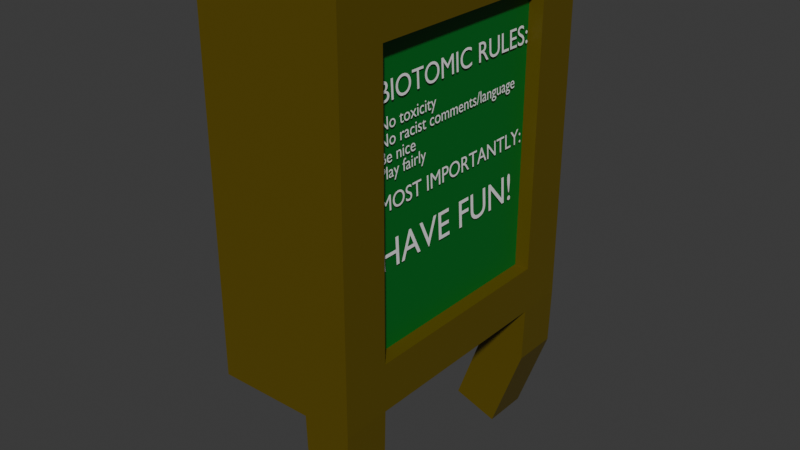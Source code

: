 # Source: rulesboard.blend  (saved by Blender 4.3.34; exported with 4.5.12 LTS)
import bpy
from mathutils import Matrix  # noqa: F401  (used for matrix-valued properties, if any)

bpy.ops.wm.read_factory_settings(use_empty=True)
scene = bpy.context.scene
scene.name = 'Scene'

# ---- collections
col_collection = bpy.data.collections.new('Collection'); scene.collection.children.link(col_collection)

# ---- materials (node trees are filled in below, after node groups)
mat_material_001 = bpy.data.materials.new('Material.001')
mat_material_003 = bpy.data.materials.new('Material.003')

# ---- material node trees
mat_material_001.use_nodes = True; mat_material_001.node_tree.nodes.clear()
_N = mat_material_001.node_tree.nodes; _L = mat_material_001.node_tree.links
n0 = _N.new('ShaderNodeBsdfPrincipled'); n0.name = 'Principled BSDF'; n0.location = (10, 300)
n0.inputs[0].default_value = (0.0, 0.1565, 0.01544, 1.0)
n1 = _N.new('ShaderNodeOutputMaterial'); n1.name = 'Material Output'; n1.location = (300, 300)
_L.new(n0.outputs[0], n1.inputs[0])
n1.is_active_output = True
mat_material_003.use_nodes = True; mat_material_003.node_tree.nodes.clear()
_N = mat_material_003.node_tree.nodes; _L = mat_material_003.node_tree.links
n0 = _N.new('ShaderNodeBsdfPrincipled'); n0.name = 'Principled BSDF'; n0.location = (10, 300)
n0.inputs[0].default_value = (0.1108, 0.07896, 0.0, 1.0)
n1 = _N.new('ShaderNodeOutputMaterial'); n1.name = 'Material Output'; n1.location = (300, 300)
_L.new(n0.outputs[0], n1.inputs[0])
n1.is_active_output = True

# ---- world
world_world = bpy.data.worlds.new('World'); scene.world = world_world
world_world.use_nodes = True; world_world.node_tree.nodes.clear()
_N = world_world.node_tree.nodes; _L = world_world.node_tree.links
n0 = _N.new('ShaderNodeOutputWorld'); n0.name = 'World Output'; n0.location = (300, 300)
n1 = _N.new('ShaderNodeBackground'); n1.name = 'Background'; n1.location = (10, 300)
n1.inputs[0].default_value = (0.05088, 0.05088, 0.05088, 1.0)
_L.new(n1.outputs[0], n0.inputs[0])
n0.is_active_output = True
world_world.color = (0.05088, 0.05088, 0.05088)
world_world.sun_shadow_jitter_overblur = 0.0

# ---- meshes
me_cube_001 = bpy.data.meshes.new('Cube.001')
me_cube_001.from_pydata([(-1.0, -1.0, -1.0), (-1.0, -1.0, 1.0), (-1.0, 1.0, -1.0), (-1.0, 1.0, 1.0), (1.0, -1.0, -1.0), (1.0, -1.0, 1.0), (1.0, 1.0, -1.0), (1.0, 1.0, 1.0), (-1.0, 1.0, 1.0), (-1.0, 1.0, -1.0), (1.0, 1.0, -1.0), (1.0, 1.0, 1.0), (-1.698, -1.022, -1.0), (-1.698, -1.022, 1.0), (-1.698, 0.9782, -1.0), (-1.698, 0.9782, 1.0), (0.3021, -1.022, -1.0), (0.3021, -1.022, 1.0), (0.3021, 0.9782, -1.0), (0.3021, 0.9782, 1.0), (-1.698, 0.9782, 1.0), (-1.698, 0.9782, -1.0), (0.3021, 0.9782, -1.0), (0.3021, 0.9782, 1.0), (-1.698, 1.433, 1.0), (-1.698, 1.433, -1.0), (0.3021, 1.433, -1.0), (0.3021, 1.433, 1.0), (-1.698, -1.476, -1.0), (-1.698, -1.476, 1.0), (0.3021, -1.476, 1.0), (0.3021, -1.476, -1.0), (-1.698, 0.9782, -1.346), (-1.698, -1.022, -1.346), (0.3021, 0.9782, -1.346), (0.3021, -1.022, -1.346), (0.3021, 0.9782, -1.346), (-1.698, 0.9782, -1.346), (0.3021, 1.433, -1.346), (-1.698, 1.433, -1.346), (-1.698, -1.476, -1.346), (0.3021, -1.476, -1.346), (-1.698, -1.022, 1.346), (-1.698, 0.9782, 1.346), (0.3021, 0.9782, 1.346), (0.3021, -1.022, 1.346), (-1.698, 0.9782, 1.346), (0.3021, 0.9782, 1.346), (-1.698, 1.433, 1.346), (0.3021, 1.433, 1.346), (0.3021, -1.476, 1.346), (-1.698, -1.476, 1.346), (1.302, -1.022, -1.0), (1.302, 0.9782, -1.0), (1.302, 0.9782, 1.0), (1.302, -1.022, 1.0), (1.302, 0.9782, 1.0), (1.302, 0.9782, -1.0), (1.302, 1.433, 1.0), (1.302, 1.433, -1.0), (1.302, -1.476, 1.0), (1.302, -1.476, -1.0), (1.302, -1.022, -1.346), (1.302, 0.9782, -1.346), (1.302, 0.9782, -1.346), (1.302, 1.433, -1.346), (1.302, -1.476, -1.346), (1.302, 0.9782, 1.346), (1.302, -1.022, 1.346), (1.302, 0.9782, 1.346), (1.302, 1.433, 1.346), (1.302, -1.476, 1.346), (0.3021, -1.022, -1.346), (0.3021, -1.476, -1.346), (1.302, -1.476, -1.346), (1.302, -1.022, -1.346), (1.274, 0.9782, -1.75), (0.3306, 0.9782, -1.635), (1.274, 1.433, -1.75), (0.3306, 1.433, -1.635), (0.3306, -1.022, -1.635), (0.3306, -1.476, -1.635), (1.274, -1.476, -1.75), (1.274, -1.022, -1.75), (0.6076, 0.9782, -2.404), (-0.3353, 0.9782, -2.288), (0.6076, 1.433, -2.404), (-0.3353, 1.433, -2.288), (-0.3353, -1.022, -2.288), (-0.3353, -1.476, -2.288), (0.6076, -1.476, -2.404), (0.6076, -1.022, -2.404)], [], [(0, 1, 3, 2), (7, 6, 10, 11), (6, 7, 5, 4), (4, 5, 1, 0), (2, 6, 4, 0), (7, 3, 1, 5), (9, 8, 11, 10), (6, 2, 9, 10), (3, 7, 11, 8), (2, 3, 8, 9), (12, 13, 15, 14), (19, 18, 22, 23), (18, 19, 17, 16), (13, 12, 28, 29), (18, 16, 52, 53), (29, 30, 50, 51), (30, 31, 61, 60), (18, 14, 21, 22), (15, 19, 23, 20), (14, 15, 20, 21), (25, 24, 27, 26), (21, 20, 24, 25), (45, 50, 71, 68), (31, 28, 40, 41), (31, 30, 29, 28), (22, 21, 37, 36), (13, 29, 51, 42), (19, 44, 67, 54), (32, 34, 35, 33), (36, 37, 39, 38), (33, 35, 41, 40), (44, 45, 68, 67), (12, 14, 32, 33), (74, 73, 81, 82), (14, 18, 34, 32), (25, 26, 38, 39), (28, 12, 33, 40), (21, 25, 39, 37), (44, 43, 42, 45), (46, 47, 49, 48), (45, 42, 51, 50), (20, 23, 47, 46), (38, 26, 59, 65), (31, 41, 66, 61), (24, 20, 46, 48), (27, 24, 48, 49), (19, 15, 43, 44), (15, 13, 42, 43), (59, 57, 64, 65), (56, 58, 70, 69), (56, 57, 59, 58), (52, 55, 60, 61), (52, 61, 66, 62), (53, 52, 62, 63), (60, 55, 68, 71), (55, 54, 67, 68), (23, 22, 57, 56), (17, 19, 54, 55), (26, 27, 58, 59), (35, 34, 63, 62), (27, 49, 70, 58), (16, 17, 55, 52), (35, 62, 75, 72), (34, 18, 53, 63), (47, 23, 56, 69), (22, 36, 64, 57), (49, 47, 69, 70), (50, 30, 60, 71), (72, 75, 83, 80), (66, 41, 73, 74), (41, 35, 72, 73), (62, 66, 74, 75), (81, 80, 88, 89), (83, 82, 90, 91), (64, 36, 77, 76), (38, 65, 78, 79), (36, 38, 79, 77), (65, 64, 76, 78), (75, 74, 82, 83), (73, 72, 80, 81), (85, 87, 86, 84), (89, 88, 91, 90), (77, 79, 87, 85), (76, 77, 85, 84), (80, 83, 91, 88), (82, 81, 89, 90), (78, 76, 84, 86), (79, 78, 86, 87)])
me_cube_001.polygons.foreach_set('material_index', [0, 0, 0, 0, 0, 0, 0, 0, 0, 0, 1, 1, 1, 1, 1, 1, 1, 1, 1, 1, 1, 1, 1, 1, 1, 1, 1, 1, 1, 1, 1, 1, 1, 1, 1, 1, 1, 1, 1, 1, 1, 1, 1, 1, 1, 1, 1, 1, 1, 1, 1, 1, 1, 1, 1, 1, 1, 1, 1, 1, 1, 1, 1, 1, 1, 1, 1, 1, 1, 1, 1, 1, 1, 1, 1, 1, 1, 1, 1, 1, 1, 1, 1, 1, 1, 1, 1, 1])
_uv = me_cube_001.uv_layers.new(name='UVMap')
_uv.uv.foreach_set('vector', [0.375, 0.0, 0.625, 0.0, 0.625, 0.25, 0.375, 0.25, 0.625, 0.5, 0.375, 0.5, 0.375, 0.5, 0.625, 0.5, 0.375, 0.5, 0.625, 0.5, 0.625, 0.75, 0.375, 0.75, 0.375, 0.75, 0.625, 0.75, 0.625, 1.0, 0.375, 1.0, 0.125, 0.5, 0.375, 0.5, 0.375, 0.75, 0.125, 0.75, 0.625, 0.5, 0.875, 0.5, 0.875, 0.75, 0.625, 0.75, 0.375, 0.25, 0.625, 0.25, 0.625, 0.5, 0.375, 0.5, 0.375, 0.5, 0.125, 0.5, 0.125, 0.5, 0.375, 0.5, 0.875, 0.5, 0.625, 0.5, 0.625, 0.5, 0.875, 0.5, 0.375, 0.25, 0.625, 0.25, 0.625, 0.25, 0.375, 0.25, 0.375, 0.0, 0.625, 0.0, 0.625, 0.25, 0.375, 0.25, 0.625, 0.5, 0.375, 0.5, 0.375, 0.5, 0.625, 0.5, 0.375, 0.5, 0.625, 0.5, 0.625, 0.75, 0.375, 0.75, 0.625, 0.0, 0.375, 0.0, 0.375, 0.0, 0.625, 0.0, 0.375, 0.5, 0.375, 0.75, 0.375, 0.75, 0.375, 0.5, 0.625, 1.0, 0.625, 0.75, 0.625, 0.75, 0.625, 1.0, 0.625, 0.75, 0.375, 0.75, 0.375, 0.75, 0.625, 0.75, 0.375, 0.5, 0.125, 0.5, 0.125, 0.5, 0.375, 0.5, 0.875, 0.5, 0.625, 0.5, 0.625, 0.5, 0.875, 0.5, 0.375, 0.25, 0.625, 0.25, 0.625, 0.25, 0.375, 0.25, 0.375, 0.25, 0.625, 0.25, 0.625, 0.5, 0.375, 0.5, 0.375, 0.25, 0.625, 0.25, 0.625, 0.25, 0.375, 0.25, 0.625, 0.75, 0.625, 0.75, 0.625, 0.75, 0.625, 0.75, 0.375, 0.75, 0.375, 1.0, 0.375, 1.0, 0.375, 0.75, 0.375, 0.75, 0.625, 0.75, 0.625, 1.0, 0.375, 1.0, 0.375, 0.5, 0.125, 0.5, 0.125, 0.5, 0.375, 0.5, 0.625, 0.0, 0.625, 0.0, 0.625, 0.0, 0.625, 0.0, 0.625, 0.5, 0.625, 0.5, 0.625, 0.5, 0.625, 0.5, 0.125, 0.5, 0.375, 0.5, 0.375, 0.75, 0.125, 0.75, 0.375, 0.5, 0.125, 0.5, 0.125, 0.5, 0.375, 0.5, 0.125, 0.75, 0.375, 0.75, 0.375, 0.75, 0.125, 0.75, 0.625, 0.5, 0.625, 0.75, 0.625, 0.75, 0.625, 0.5, 0.375, 0.0, 0.375, 0.25, 0.375, 0.25, 0.375, 0.0, 0.375, 0.75, 0.375, 0.75, 0.375, 0.75, 0.375, 0.75, 0.125, 0.5, 0.375, 0.5, 0.375, 0.5, 0.125, 0.5, 0.375, 0.25, 0.375, 0.5, 0.375, 0.5, 0.375, 0.25, 0.375, 0.0, 0.375, 0.0, 0.375, 0.0, 0.375, 0.0, 0.375, 0.25, 0.375, 0.25, 0.375, 0.25, 0.375, 0.25, 0.625, 0.5, 0.875, 0.5, 0.875, 0.75, 0.625, 0.75, 0.875, 0.5, 0.625, 0.5, 0.625, 0.5, 0.875, 0.5, 0.625, 0.75, 0.875, 0.75, 0.875, 0.75, 0.625, 0.75, 0.875, 0.5, 0.625, 0.5, 0.625, 0.5, 0.875, 0.5, 0.375, 0.5, 0.375, 0.5, 0.375, 0.5, 0.375, 0.5, 0.375, 0.75, 0.375, 0.75, 0.375, 0.75, 0.375, 0.75, 0.625, 0.25, 0.625, 0.25, 0.625, 0.25, 0.625, 0.25, 0.625, 0.5, 0.625, 0.25, 0.625, 0.25, 0.625, 0.5, 0.625, 0.5, 0.875, 0.5, 0.875, 0.5, 0.625, 0.5, 0.625, 0.25, 0.625, 0.0, 0.625, 0.0, 0.625, 0.25, 0.375, 0.5, 0.375, 0.5, 0.375, 0.5, 0.375, 0.5, 0.625, 0.5, 0.625, 0.5, 0.625, 0.5, 0.625, 0.5, 0.625, 0.5, 0.375, 0.5, 0.375, 0.5, 0.625, 0.5, 0.375, 0.75, 0.625, 0.75, 0.625, 0.75, 0.375, 0.75, 0.375, 0.75, 0.375, 0.75, 0.375, 0.75, 0.375, 0.75, 0.375, 0.5, 0.375, 0.75, 0.375, 0.75, 0.375, 0.5, 0.625, 0.75, 0.625, 0.75, 0.625, 0.75, 0.625, 0.75, 0.625, 0.75, 0.625, 0.5, 0.625, 0.5, 0.625, 0.75, 0.625, 0.5, 0.375, 0.5, 0.375, 0.5, 0.625, 0.5, 0.625, 0.75, 0.625, 0.5, 0.625, 0.5, 0.625, 0.75, 0.375, 0.5, 0.625, 0.5, 0.625, 0.5, 0.375, 0.5, 0.375, 0.75, 0.375, 0.5, 0.375, 0.5, 0.375, 0.75, 0.625, 0.5, 0.625, 0.5, 0.625, 0.5, 0.625, 0.5, 0.375, 0.75, 0.625, 0.75, 0.625, 0.75, 0.375, 0.75, 0.375, 0.75, 0.375, 0.75, 0.375, 0.75, 0.375, 0.75, 0.375, 0.5, 0.375, 0.5, 0.375, 0.5, 0.375, 0.5, 0.625, 0.5, 0.625, 0.5, 0.625, 0.5, 0.625, 0.5, 0.375, 0.5, 0.375, 0.5, 0.375, 0.5, 0.375, 0.5, 0.625, 0.5, 0.625, 0.5, 0.625, 0.5, 0.625, 0.5, 0.625, 0.75, 0.625, 0.75, 0.625, 0.75, 0.625, 0.75, 0.375, 0.75, 0.375, 0.75, 0.375, 0.75, 0.375, 0.75, 0.375, 0.75, 0.375, 0.75, 0.375, 0.75, 0.375, 0.75, 0.375, 0.75, 0.375, 0.75, 0.375, 0.75, 0.375, 0.75, 0.375, 0.75, 0.375, 0.75, 0.375, 0.75, 0.375, 0.75, 0.375, 0.75, 0.375, 0.75, 0.375, 0.75, 0.375, 0.75, 0.375, 0.75, 0.375, 0.75, 0.375, 0.75, 0.375, 0.75, 0.375, 0.5, 0.375, 0.5, 0.375, 0.5, 0.375, 0.5, 0.375, 0.5, 0.375, 0.5, 0.375, 0.5, 0.375, 0.5, 0.375, 0.5, 0.375, 0.5, 0.375, 0.5, 0.375, 0.5, 0.375, 0.5, 0.375, 0.5, 0.375, 0.5, 0.375, 0.5, 0.375, 0.75, 0.375, 0.75, 0.375, 0.75, 0.375, 0.75, 0.375, 0.75, 0.375, 0.75, 0.375, 0.75, 0.375, 0.75, 0.375, 0.5, 0.375, 0.5, 0.375, 0.5, 0.375, 0.5, 0.375, 0.75, 0.375, 0.75, 0.375, 0.75, 0.375, 0.75, 0.375, 0.5, 0.375, 0.5, 0.375, 0.5, 0.375, 0.5, 0.375, 0.5, 0.375, 0.5, 0.375, 0.5, 0.375, 0.5, 0.375, 0.75, 0.375, 0.75, 0.375, 0.75, 0.375, 0.75, 0.375, 0.75, 0.375, 0.75, 0.375, 0.75, 0.375, 0.75, 0.375, 0.5, 0.375, 0.5, 0.375, 0.5, 0.375, 0.5, 0.375, 0.5, 0.375, 0.5, 0.375, 0.5, 0.375, 0.5])
me_cube_001.materials.append(mat_material_001)
me_cube_001.materials.append(mat_material_003)
me_cube_001.update()

# ---- curves / text
txt_text = bpy.data.curves.new('Text', 'FONT')
txt_text.dimensions = '2D'
txt_text.body = 'BIOTOMIC RULES:\n'
txt_text_001 = bpy.data.curves.new('Text.001', 'FONT')
txt_text_001.dimensions = '2D'
txt_text_001.body = 'No toxicity\n'
txt_text_002 = bpy.data.curves.new('Text.002', 'FONT')
txt_text_002.dimensions = '2D'
txt_text_002.body = 'No racist comments/language'
txt_text_003 = bpy.data.curves.new('Text.003', 'FONT')
txt_text_003.dimensions = '2D'
txt_text_003.body = 'Be nice'
txt_text_004 = bpy.data.curves.new('Text.004', 'FONT')
txt_text_004.dimensions = '2D'
txt_text_004.body = 'Play fairly'
txt_text_005 = bpy.data.curves.new('Text.005', 'FONT')
txt_text_005.dimensions = '2D'
txt_text_005.body = 'MOST IMPORTANTLY:'
txt_text_006 = bpy.data.curves.new('Text.006', 'FONT')
txt_text_006.dimensions = '2D'
txt_text_006.body = 'HAVE FUN!\n'

# ---- objects
ob_cube = bpy.data.objects.new('Cube', me_cube_001)
ob_text = bpy.data.objects.new('Text', txt_text)
ob_text_001 = bpy.data.objects.new('Text.001', txt_text_001)
ob_text_002 = bpy.data.objects.new('Text.002', txt_text_002)
ob_text_003 = bpy.data.objects.new('Text.003', txt_text_003)
ob_text_004 = bpy.data.objects.new('Text.004', txt_text_004)
ob_text_005 = bpy.data.objects.new('Text.005', txt_text_005)
ob_text_006 = bpy.data.objects.new('Text.006', txt_text_006)

# ---- transforms, parenting, visibility, modifiers, constraints
ob_cube.location = (0.6979, 6.647, 0.0)
ob_cube.scale = (1.493, 3.284, 4.31)
ob_text.location = (2.267, 3.534, 2.655)
ob_text.rotation_euler = (1.518, -0.0, 1.571)
ob_text.scale = (0.7758, 0.7758, 0.7758)
ob_text_001.location = (2.267, 3.565, 1.963)
ob_text_001.rotation_euler = (1.518, -0.0, 1.571)
ob_text_001.scale = (0.4723, 0.4723, 0.4723)
ob_text_002.location = (2.267, 3.565, 1.517)
ob_text_002.rotation_euler = (1.518, -0.0, 1.571)
ob_text_002.scale = (0.4723, 0.4723, 0.4723)
ob_text_003.location = (2.267, 3.565, 1.072)
ob_text_003.rotation_euler = (1.518, -0.0, 1.571)
ob_text_003.scale = (0.4723, 0.4723, 0.4723)
ob_text_004.location = (2.267, 3.565, 0.6556)
ob_text_004.rotation_euler = (1.518, -0.0, 1.571)
ob_text_004.scale = (0.4723, 0.4723, 0.4723)
ob_text_005.location = (2.267, 3.565, -0.233)
ob_text_005.rotation_euler = (1.518, -0.0, 1.571)
ob_text_005.scale = (0.6196, 0.6196, 0.6196)
ob_text_006.location = (2.267, 3.565, -1.885)
ob_text_006.rotation_euler = (1.518, -0.0, 1.571)
ob_text_006.scale = (1.158, 1.158, 1.158)

# ---- collection membership
col_collection.objects.link(ob_cube)
col_collection.objects.link(ob_text)
col_collection.objects.link(ob_text_001)
col_collection.objects.link(ob_text_002)
col_collection.objects.link(ob_text_003)
col_collection.objects.link(ob_text_004)
col_collection.objects.link(ob_text_005)
col_collection.objects.link(ob_text_006)

# ---- scene / render settings (as saved in the file)
scene.frame_start = 1; scene.frame_end = 250; scene.frame_set(1)
scene.render.engine = 'BLENDER_EEVEE_NEXT'
bpy.context.view_layer.update()

# ---- added for rendering (the .blend has no active camera and no usable light): camera, sun
cam_auto = bpy.data.cameras.new('AutoCamera')
cam_auto.lens = 50.0
cam_auto.sensor_width = 36.0
cam_auto.clip_end = 1000.0
ob_auto_camera = bpy.data.objects.new('AutoCamera', cam_auto)
scene.collection.objects.link(ob_auto_camera)
ob_auto_camera.location = (18.2587, -14.8516, 12.0069)
ob_auto_camera.rotation_euler = (1.09748, -7.21219e-08, 0.694738)
scene.camera = ob_auto_camera
light_auto_sun = bpy.data.lights.new('AutoSun', 'SUN')
light_auto_sun.energy = 3.0
light_auto_sun.angle = 0.0523599
ob_auto_sun = bpy.data.objects.new('AutoSun', light_auto_sun)
scene.collection.objects.link(ob_auto_sun)
ob_auto_sun.rotation_euler = (0.872665, 0.174533, 0.523599)
bpy.context.view_layer.update()
